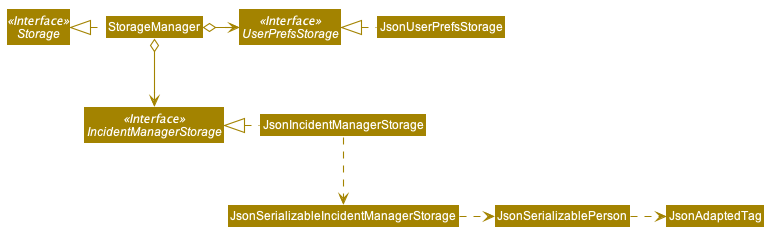

The diagram above was rendered by PlantUML. Its source (embedded in the PNG):
@startuml








skinparam BackgroundColor #FFFFFFF

skinparam Shadowing false

skinparam Class {
    FontColor #FFFFFF
    BorderThickness 1
    BorderColor #FFFFFF
    StereotypeFontColor #FFFFFF
    FontName Arial
}

skinparam Actor {
    BorderColor #000000
    Color #000000
    FontName Arial
}

skinparam Sequence {
    MessageAlign center
    BoxFontSize 15
    BoxPadding 0
    BoxFontColor #FFFFFF
    FontName Arial
}

skinparam Participant {
    FontColor #FFFFFFF
    Padding 20
}

skinparam MinClassWidth 50
skinparam ParticipantPadding 10
skinparam Shadowing false
skinparam DefaultTextAlignment center
skinparam packageStyle Rectangle

hide footbox
hide members
hide circle
skinparam arrowThickness 1.1
skinparam arrowColor #A38300
skinparam classBackgroundColor #A38300

Interface Storage <<Interface>>
Interface UserPrefsStorage <<Interface>>
Interface IncidentManagerStorage <<Interface>>

Class StorageManager
Class JsonUserPrefsStorage
Class JsonIncidentManagerStorage

StorageManager .left.|> Storage
StorageManager o-right-> UserPrefsStorage
StorageManager o--> IncidentManagerStorage

JsonUserPrefsStorage .left.|> UserPrefsStorage
JsonIncidentManagerStorage .left.|> IncidentManagerStorage
JsonIncidentManagerStorage .down.> JsonSerializableIncidentManagerStorage
JsonSerializableIncidentManagerStorage .right.> JsonSerializablePerson
JsonSerializablePerson .right.> JsonAdaptedTag
@enduml